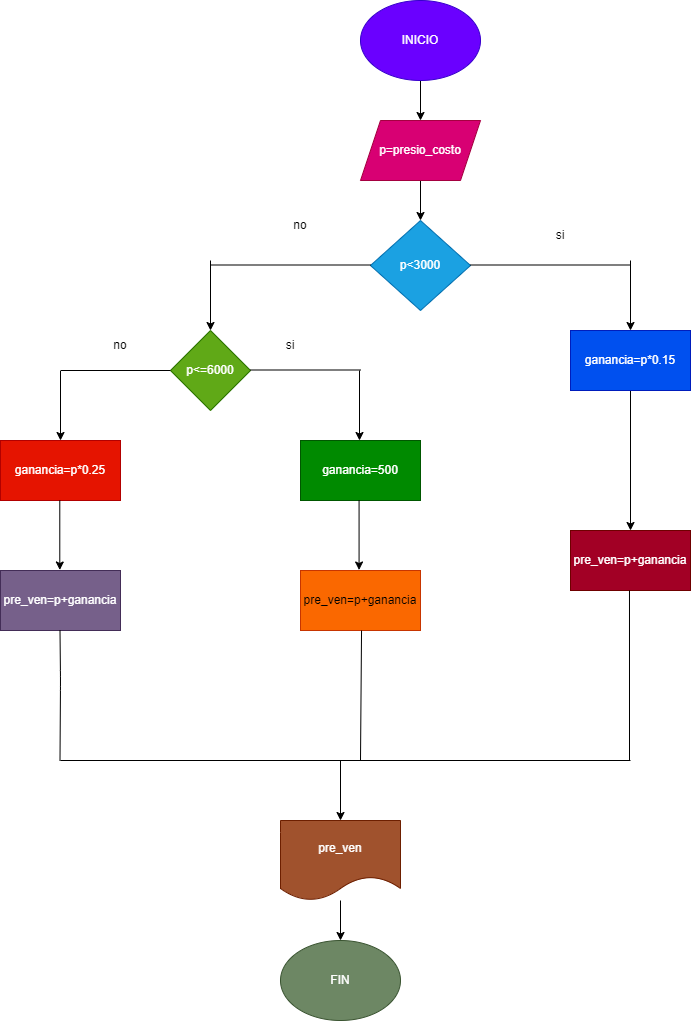

The diagram above was exported from draw.io. Its source (the exported page's mxGraphModel, read from the mxfile embedded in the PNG):
<mxGraphModel dx="1403" dy="480" grid="1" gridSize="10" guides="1" tooltips="1" connect="1" arrows="1" fold="1" page="1" pageScale="1" pageWidth="827" pageHeight="1169" math="0" shadow="0">
  <root>
    <mxCell id="0" />
    <mxCell id="1" parent="0" />
    <mxCell id="4" value="" style="edgeStyle=none;html=1;" parent="1" source="2" target="3" edge="1">
      <mxGeometry relative="1" as="geometry" />
    </mxCell>
    <mxCell id="2" value="INICIO" style="ellipse;whiteSpace=wrap;html=1;fillColor=#6a00ff;fontColor=#ffffff;strokeColor=#3700CC;" parent="1" vertex="1">
      <mxGeometry x="330" y="60" width="120" height="80" as="geometry" />
    </mxCell>
    <mxCell id="6" value="" style="edgeStyle=none;html=1;" parent="1" source="3" target="5" edge="1">
      <mxGeometry relative="1" as="geometry" />
    </mxCell>
    <mxCell id="3" value="p=presio_costo" style="shape=parallelogram;perimeter=parallelogramPerimeter;whiteSpace=wrap;html=1;fixedSize=1;fillColor=#d80073;fontColor=#ffffff;strokeColor=#A50040;" parent="1" vertex="1">
      <mxGeometry x="330" y="180" width="120" height="60" as="geometry" />
    </mxCell>
    <mxCell id="5" value="p&amp;lt;3000" style="rhombus;whiteSpace=wrap;html=1;fillColor=#1ba1e2;fontColor=#ffffff;strokeColor=#006EAF;" parent="1" vertex="1">
      <mxGeometry x="340" y="280" width="100" height="90" as="geometry" />
    </mxCell>
    <mxCell id="7" value="" style="endArrow=none;html=1;" parent="1" edge="1">
      <mxGeometry width="50" height="50" relative="1" as="geometry">
        <mxPoint x="440" y="324.5" as="sourcePoint" />
        <mxPoint x="600" y="324.5" as="targetPoint" />
      </mxGeometry>
    </mxCell>
    <mxCell id="8" value="" style="endArrow=classic;html=1;" parent="1" edge="1">
      <mxGeometry width="50" height="50" relative="1" as="geometry">
        <mxPoint x="600" y="320" as="sourcePoint" />
        <mxPoint x="600" y="390" as="targetPoint" />
      </mxGeometry>
    </mxCell>
    <mxCell id="12" value="" style="edgeStyle=none;html=1;" parent="1" source="9" target="10" edge="1">
      <mxGeometry relative="1" as="geometry" />
    </mxCell>
    <mxCell id="9" value="ganancia=p*0.15" style="rounded=0;whiteSpace=wrap;html=1;fillColor=#0050ef;fontColor=#ffffff;strokeColor=#001DBC;" parent="1" vertex="1">
      <mxGeometry x="540" y="390" width="120" height="60" as="geometry" />
    </mxCell>
    <mxCell id="10" value="pre_ven=p+ganancia" style="rounded=0;whiteSpace=wrap;html=1;fillColor=#a20025;fontColor=#ffffff;strokeColor=#6F0000;" parent="1" vertex="1">
      <mxGeometry x="540" y="590" width="120" height="60" as="geometry" />
    </mxCell>
    <mxCell id="15" value="" style="endArrow=none;html=1;" parent="1" edge="1">
      <mxGeometry width="50" height="50" relative="1" as="geometry">
        <mxPoint x="180" y="324.5" as="sourcePoint" />
        <mxPoint x="340" y="324.5" as="targetPoint" />
      </mxGeometry>
    </mxCell>
    <mxCell id="16" value="" style="endArrow=classic;html=1;" parent="1" edge="1">
      <mxGeometry width="50" height="50" relative="1" as="geometry">
        <mxPoint x="180" y="320" as="sourcePoint" />
        <mxPoint x="180" y="390" as="targetPoint" />
      </mxGeometry>
    </mxCell>
    <mxCell id="17" value="p&amp;lt;=6000" style="rhombus;whiteSpace=wrap;html=1;fillColor=#60a917;fontColor=#ffffff;strokeColor=#2D7600;" parent="1" vertex="1">
      <mxGeometry x="140" y="390" width="80" height="80" as="geometry" />
    </mxCell>
    <mxCell id="18" value="" style="endArrow=none;html=1;" parent="1" edge="1">
      <mxGeometry width="50" height="50" relative="1" as="geometry">
        <mxPoint x="220" y="429.5" as="sourcePoint" />
        <mxPoint x="330" y="429.5" as="targetPoint" />
      </mxGeometry>
    </mxCell>
    <mxCell id="19" value="" style="endArrow=classic;html=1;" parent="1" edge="1">
      <mxGeometry width="50" height="50" relative="1" as="geometry">
        <mxPoint x="329" y="430" as="sourcePoint" />
        <mxPoint x="329" y="500" as="targetPoint" />
      </mxGeometry>
    </mxCell>
    <mxCell id="20" value="" style="endArrow=none;html=1;" parent="1" edge="1">
      <mxGeometry width="50" height="50" relative="1" as="geometry">
        <mxPoint x="30" y="430" as="sourcePoint" />
        <mxPoint x="140" y="430" as="targetPoint" />
      </mxGeometry>
    </mxCell>
    <mxCell id="21" value="" style="endArrow=classic;html=1;" parent="1" edge="1">
      <mxGeometry width="50" height="50" relative="1" as="geometry">
        <mxPoint x="30" y="430.5" as="sourcePoint" />
        <mxPoint x="30" y="500" as="targetPoint" />
      </mxGeometry>
    </mxCell>
    <mxCell id="22" value="ganancia=500" style="rounded=0;whiteSpace=wrap;html=1;fillColor=#008a00;fontColor=#ffffff;strokeColor=#005700;" parent="1" vertex="1">
      <mxGeometry x="270" y="500" width="120" height="60" as="geometry" />
    </mxCell>
    <mxCell id="23" value="ganancia=p*0.25" style="rounded=0;whiteSpace=wrap;html=1;fillColor=#e51400;fontColor=#ffffff;strokeColor=#B20000;" parent="1" vertex="1">
      <mxGeometry x="-30" y="500" width="120" height="60" as="geometry" />
    </mxCell>
    <mxCell id="24" value="" style="endArrow=classic;html=1;" parent="1" edge="1">
      <mxGeometry width="50" height="50" relative="1" as="geometry">
        <mxPoint x="29.29" y="560" as="sourcePoint" />
        <mxPoint x="29.29" y="629.5" as="targetPoint" />
      </mxGeometry>
    </mxCell>
    <mxCell id="25" value="" style="endArrow=classic;html=1;" parent="1" edge="1">
      <mxGeometry width="50" height="50" relative="1" as="geometry">
        <mxPoint x="328.56999999999994" y="560" as="sourcePoint" />
        <mxPoint x="328.56999999999994" y="629.5" as="targetPoint" />
      </mxGeometry>
    </mxCell>
    <mxCell id="27" value="pre_ven=p+ganancia" style="rounded=0;whiteSpace=wrap;html=1;fillColor=#76608a;fontColor=#ffffff;strokeColor=#432D57;" parent="1" vertex="1">
      <mxGeometry x="-30" y="630" width="120" height="60" as="geometry" />
    </mxCell>
    <mxCell id="28" value="pre_ven=p+ganancia" style="rounded=0;whiteSpace=wrap;html=1;fillColor=#fa6800;fontColor=#000000;strokeColor=#C73500;" parent="1" vertex="1">
      <mxGeometry x="270" y="630" width="120" height="60" as="geometry" />
    </mxCell>
    <mxCell id="33" value="" style="endArrow=none;html=1;" parent="1" edge="1">
      <mxGeometry width="50" height="50" relative="1" as="geometry">
        <mxPoint x="29.5" y="820" as="sourcePoint" />
        <mxPoint x="29.5" y="690" as="targetPoint" />
        <Array as="points">
          <mxPoint x="30" y="740" />
        </Array>
      </mxGeometry>
    </mxCell>
    <mxCell id="34" value="" style="endArrow=none;html=1;entryX=0.592;entryY=0.775;entryDx=0;entryDy=0;entryPerimeter=0;" parent="1" edge="1">
      <mxGeometry width="50" height="50" relative="1" as="geometry">
        <mxPoint x="330" y="820" as="sourcePoint" />
        <mxPoint x="331.03999999999996" y="690" as="targetPoint" />
      </mxGeometry>
    </mxCell>
    <mxCell id="35" value="" style="endArrow=none;html=1;entryX=0.483;entryY=0.863;entryDx=0;entryDy=0;entryPerimeter=0;" parent="1" edge="1">
      <mxGeometry width="50" height="50" relative="1" as="geometry">
        <mxPoint x="599" y="820" as="sourcePoint" />
        <mxPoint x="598.98" y="650" as="targetPoint" />
      </mxGeometry>
    </mxCell>
    <mxCell id="36" value="" style="endArrow=none;html=1;" parent="1" edge="1">
      <mxGeometry width="50" height="50" relative="1" as="geometry">
        <mxPoint x="30" y="820" as="sourcePoint" />
        <mxPoint x="600" y="820" as="targetPoint" />
      </mxGeometry>
    </mxCell>
    <mxCell id="38" value="FIN" style="ellipse;whiteSpace=wrap;html=1;fillColor=#6d8764;fontColor=#ffffff;strokeColor=#3A5431;" parent="1" vertex="1">
      <mxGeometry x="250" y="1000" width="120" height="80" as="geometry" />
    </mxCell>
    <mxCell id="39" value="si" style="text;html=1;strokeColor=none;fillColor=none;align=center;verticalAlign=middle;whiteSpace=wrap;rounded=0;" parent="1" vertex="1">
      <mxGeometry x="500" y="280" width="60" height="30" as="geometry" />
    </mxCell>
    <mxCell id="40" value="no" style="text;html=1;strokeColor=none;fillColor=none;align=center;verticalAlign=middle;whiteSpace=wrap;rounded=0;" parent="1" vertex="1">
      <mxGeometry x="240" y="270" width="60" height="30" as="geometry" />
    </mxCell>
    <mxCell id="41" value="si" style="text;html=1;strokeColor=none;fillColor=none;align=center;verticalAlign=middle;whiteSpace=wrap;rounded=0;" parent="1" vertex="1">
      <mxGeometry x="230" y="390" width="60" height="30" as="geometry" />
    </mxCell>
    <mxCell id="42" value="no" style="text;html=1;strokeColor=none;fillColor=none;align=center;verticalAlign=middle;whiteSpace=wrap;rounded=0;" parent="1" vertex="1">
      <mxGeometry x="60" y="390" width="60" height="30" as="geometry" />
    </mxCell>
    <mxCell id="43" value="" style="endArrow=classic;html=1;" edge="1" parent="1">
      <mxGeometry width="50" height="50" relative="1" as="geometry">
        <mxPoint x="310" y="820" as="sourcePoint" />
        <mxPoint x="310" y="880" as="targetPoint" />
      </mxGeometry>
    </mxCell>
    <mxCell id="45" value="" style="edgeStyle=none;html=1;" edge="1" parent="1" source="44" target="38">
      <mxGeometry relative="1" as="geometry" />
    </mxCell>
    <mxCell id="44" value="pre_ven" style="shape=document;whiteSpace=wrap;html=1;boundedLbl=1;fillColor=#a0522d;fontColor=#ffffff;strokeColor=#6D1F00;" vertex="1" parent="1">
      <mxGeometry x="250" y="880" width="120" height="80" as="geometry" />
    </mxCell>
  </root>
</mxGraphModel>